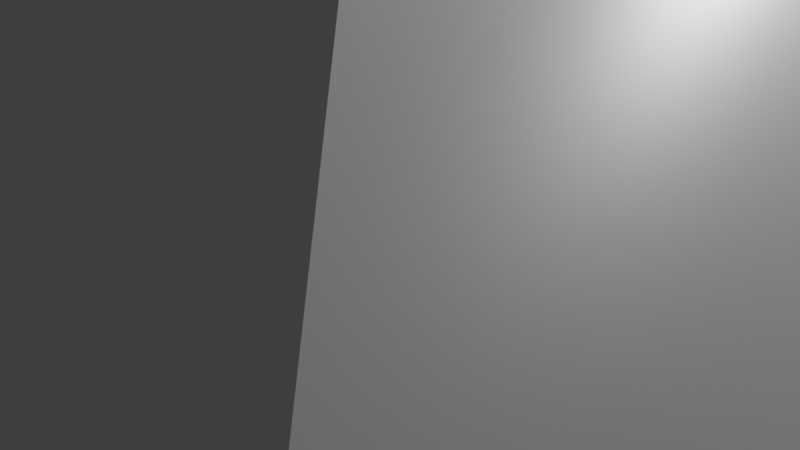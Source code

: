 # Source: House.blend  (saved by Blender 3.0.42; exported with 4.5.12 LTS)
import bpy
from mathutils import Matrix  # noqa: F401  (used for matrix-valued properties, if any)

bpy.ops.wm.read_factory_settings(use_empty=True)
scene = bpy.context.scene
scene.name = 'Scene'

# ---- collections
col_collection = bpy.data.collections.new('Collection'); scene.collection.children.link(col_collection)

# ---- materials (node trees are filled in below, after node groups)
mat_material = bpy.data.materials.new('Material')
mat_material.alpha_threshold = 0.0
mat_material.use_transparent_shadow = False
mat_material.line_color = (0.0, 0.0, 0.0, 1.0)

# ---- material node trees
mat_material.use_nodes = True; mat_material.node_tree.nodes.clear()
_N = mat_material.node_tree.nodes; _L = mat_material.node_tree.links
n0 = _N.new('ShaderNodeOutputMaterial'); n0.name = 'Material Output'; n0.location = (300, 300)
n1 = _N.new('ShaderNodeBsdfPrincipled'); n1.name = 'Principled BSDF'; n1.location = (10, 300)
n1.distribution = 'GGX'
n1.subsurface_method = 'RANDOM_WALK_SKIN'
n1.inputs[2].default_value = 0.4
n1.inputs[3].default_value = 1.45
n1.inputs[27].default_value = (0.0, 0.0, 0.0, 1.0)
n1.inputs[28].default_value = 1.0
_L.new(n1.outputs[0], n0.inputs[0])
n0.is_active_output = True

# ---- world
world_world = bpy.data.worlds.new('World'); scene.world = world_world
world_world.use_nodes = True; world_world.node_tree.nodes.clear()
_N = world_world.node_tree.nodes; _L = world_world.node_tree.links
n0 = _N.new('ShaderNodeOutputWorld'); n0.name = 'World Output'; n0.location = (300, 300)
n1 = _N.new('ShaderNodeBackground'); n1.name = 'Background'; n1.location = (10, 300)
n1.inputs[0].default_value = (0.05088, 0.05088, 0.05088, 1.0)
_L.new(n1.outputs[0], n0.inputs[0])
n0.is_active_output = True
world_world.color = (0.05088, 0.05088, 0.05088)
world_world.use_sun_shadow = False
world_world.sun_shadow_jitter_overblur = 0.0

# ---- cameras
cam_camera = bpy.data.cameras.new('Camera')
cam_camera.clip_end = 100.0
cam_camera.ortho_scale = 7.314

# ---- lights
light_light = bpy.data.lights.new('Light', 'POINT')
light_light.transmission_factor = 0.0
light_light.energy = 1000.0
light_light.shadow_soft_size = 0.1
light_light.shadow_maximum_resolution = 0.006
light_light.use_absolute_resolution = True

# ---- meshes
me_cube = bpy.data.meshes.new('Cube')
me_cube.from_pydata([(1.0, 1.0, 1.0), (1.0, 1.0, -1.0), (1.0, -1.0, 1.0), (1.0, -1.0, -1.0), (-1.0, 1.0, 1.0), (-1.0, 1.0, -1.0), (-1.0, -1.0, 1.0), (-1.0, -1.0, -1.0), (-1.0, 1.0, 0.6787), (1.0, -1.0, 0.6787), (-1.0, -1.0, 0.6787), (1.0, 1.0, 0.6787), (0.7417, -0.7417, 1.983), (-0.7417, -0.7417, 1.983), (0.7417, 0.7417, 1.983), (-0.7417, 0.7417, 1.983), (1.34, -1.34, 1.0), (1.366, -1.366, 1.049), (-1.366, -1.366, 1.049), (-1.34, -1.34, 1.0), (1.34, 1.34, 1.0), (1.366, 1.366, 1.049), (-1.366, 1.366, 1.049), (-1.34, 1.34, 1.0), (-1.0, -0.4275, -1.0), (1.0, -0.4275, 1.0), (-1.0, -0.4275, 1.0), (1.0, -0.4275, -1.0), (-1.0, -0.4275, 0.6787), (0.7417, -0.317, 1.983), (-0.7417, -0.317, 1.983), (1.0, -0.4275, 0.6787), (1.366, -0.5841, 1.049), (1.34, -0.5729, 1.0), (-1.366, -0.5841, 1.049), (-1.34, -0.5729, 1.0), (-1.0, -0.01484, 1.0), (1.0, -0.01484, -1.0), (1.0, -0.01484, 1.0), (-1.0, -0.01484, 0.6787), (-0.7417, -0.011, 1.983), (-1.0, -0.01484, -1.0), (1.34, -0.01988, 1.0), (-1.366, -0.02027, 1.049), (0.7417, -0.011, 1.983), (1.0, -0.01484, 0.6787), (1.366, -0.02027, 1.049), (-1.34, -0.01988, 1.0), (1.0, 1.0, 0.3206), (1.0, -1.0, 0.3206), (-1.0, 1.0, 0.3206), (-1.0, -1.0, 0.3206), (-1.0, -0.4275, 0.3206), (1.0, -0.4275, 0.3206), (1.0, -0.01484, 0.3206), (-1.0, -0.01484, 0.3206), (-1.0, 0.1522, 1.0), (-1.0, 0.4905, 1.0), (1.0, 0.228, -1.0), (1.0, 0.5926, -1.0), (-1.0, 0.1522, 0.6787), (-1.0, 0.4905, 0.6787), (-0.7417, 0.1129, 1.983), (-0.7417, 0.3638, 1.983), (1.34, 0.204, 1.0), (1.34, 0.6574, 1.0), (-1.366, 0.208, 1.049), (-1.366, 0.6702, 1.049), (1.0, 0.4905, 1.0), (1.0, 0.1522, 1.0), (-1.0, 0.4905, -1.0), (-1.0, 0.1522, -1.0), (0.7417, 0.3638, 1.983), (0.7417, 0.1129, 1.983), (1.0, 0.4905, 0.6787), (1.0, 0.1522, 0.6787), (1.366, 0.6702, 1.049), (1.366, 0.208, 1.049), (-1.34, 0.6574, 1.0), (-1.34, 0.204, 1.0), (1.0, 0.5926, 0.3206), (1.0, 0.228, 0.3206), (-1.0, 0.1522, 0.3206), (-1.0, 0.4905, 0.3206), (1.0, 1.0, -0.4484), (1.0, -1.0, -0.4484), (-1.0, 1.0, -0.4484), (-1.0, -0.4275, -0.4484), (1.0, -0.4275, -0.4484), (1.0, -0.01484, -0.4484), (-1.0, -0.01484, -0.4484), (-1.0, -1.0, -0.4484), (-1.0, 0.1522, -0.4484), (-1.0, 0.4905, -0.4484), (1.0, 0.5926, -0.4484), (1.0, 0.228, -0.4484), (1.028, 0.5926, 0.3206), (1.028, 0.228, 0.3206), (1.028, 0.5926, -0.4484), (1.028, 0.228, -0.4484), (1.029, -0.4275, -1.0), (1.029, -0.4275, 0.6787), (1.029, -0.01484, -1.0), (1.029, -0.01484, 0.6787), (1.029, -0.4275, 0.3206), (1.029, -0.01484, 0.3206), (1.029, -0.4275, -0.4484), (1.029, -0.01484, -0.4484)], [], [(50, 8, 11, 48), (9, 2, 6, 10), (61, 57, 4, 8), (24, 27, 3, 7), (31, 25, 2, 9), (8, 4, 0, 11), (0, 4, 23, 20), (76, 21, 14, 72), (21, 22, 15, 14), (34, 18, 13, 30), (29, 30, 13, 12), (68, 0, 20, 65), (26, 6, 19, 35), (6, 2, 16, 19), (17, 18, 19, 16), (32, 17, 16, 33), (67, 22, 23, 78), (22, 21, 20, 23), (18, 17, 12, 13), (53, 31, 9, 49), (83, 61, 8, 50), (49, 9, 10, 51), (51, 10, 28, 52), (87, 52, 55, 90), (18, 34, 35, 19), (46, 32, 33, 42), (36, 26, 35, 47), (2, 25, 33, 16), (44, 40, 30, 29), (43, 34, 30, 40), (17, 32, 29, 12), (45, 38, 25, 31), (41, 37, 27, 24), (10, 6, 26, 28), (71, 58, 37, 41), (75, 69, 38, 45), (66, 43, 40, 62), (73, 62, 40, 44), (56, 36, 47, 79), (77, 46, 42, 64), (81, 75, 45, 54), (52, 28, 39, 55), (34, 43, 47, 35), (25, 38, 42, 33), (32, 46, 44, 29), (28, 26, 36, 39), (95, 81, 54, 89), (91, 51, 52, 87), (85, 49, 51, 91), (93, 83, 50, 86), (88, 53, 49, 85), (86, 50, 48, 84), (90, 55, 82, 92), (92, 82, 83, 93), (84, 48, 80, 94), (95, 94, 98, 99), (48, 11, 74, 80), (80, 74, 75, 81), (21, 76, 65, 20), (76, 77, 64, 65), (4, 57, 78, 23), (57, 56, 79, 78), (14, 15, 63, 72), (72, 63, 62, 73), (22, 67, 63, 15), (67, 66, 62, 63), (11, 0, 68, 74), (74, 68, 69, 75), (5, 1, 59, 70), (70, 59, 58, 71), (55, 39, 60, 82), (82, 60, 61, 83), (43, 66, 79, 47), (66, 67, 78, 79), (38, 69, 64, 42), (69, 68, 65, 64), (46, 77, 73, 44), (77, 76, 72, 73), (39, 36, 56, 60), (60, 56, 57, 61), (59, 94, 95, 58), (1, 84, 94, 59), (71, 92, 93, 70), (41, 90, 92, 71), (5, 86, 84, 1), (27, 88, 85, 3), (70, 93, 86, 5), (3, 85, 91, 7), (7, 91, 87, 24), (58, 95, 89, 37), (24, 87, 90, 41), (94, 80, 96, 98), (80, 81, 97, 96), (81, 95, 99, 97), (54, 45, 103, 105), (53, 88, 106, 104), (88, 27, 100, 106), (31, 53, 104, 101), (37, 89, 107, 102), (45, 31, 101, 103), (89, 54, 105, 107), (27, 37, 102, 100)])
_uv = me_cube.uv_layers.new(name='UVMap')
_uv.uv.foreach_set('vector', [0.5401, 0.25, 0.5848, 0.25, 0.5848, 0.5, 0.5401, 0.5, 0.5848, 0.75, 0.625, 0.75, 0.625, 1.0, 0.5848, 1.0, 0.5848, 0.1863, 0.625, 0.1863, 0.625, 0.25, 0.5848, 0.25, 0.125, 0.6784, 0.375, 0.6784, 0.375, 0.75, 0.125, 0.75, 0.5848, 0.6784, 0.625, 0.6784, 0.625, 0.75, 0.5848, 0.75, 0.5848, 0.25, 0.625, 0.25, 0.625, 0.5, 0.5848, 0.5, 0.625, 0.5, 0.625, 0.25, 0.625, 0.25, 0.625, 0.5, 0.625, 0.5637, 0.625, 0.5, 0.625, 0.5, 0.625, 0.5637, 0.625, 0.5, 0.625, 0.25, 0.625, 0.25, 0.625, 0.5, 0.625, 0.07157, 0.625, 0.0, 0.625, 0.0, 0.625, 0.07157, 0.625, 0.6784, 0.875, 0.6784, 0.875, 0.75, 0.625, 0.75, 0.625, 0.5637, 0.625, 0.5, 0.625, 0.5, 0.625, 0.5637, 0.625, 0.07157, 0.625, 0.0, 0.625, 0.0, 0.625, 0.07157, 0.625, 1.0, 0.625, 0.75, 0.625, 0.75, 0.625, 1.0, 0.625, 0.75, 0.625, 1.0, 0.625, 1.0, 0.625, 0.75, 0.625, 0.6784, 0.625, 0.75, 0.625, 0.75, 0.625, 0.6784, 0.625, 0.1863, 0.625, 0.25, 0.625, 0.25, 0.625, 0.1863, 0.625, 0.25, 0.625, 0.5, 0.625, 0.5, 0.625, 0.25, 0.625, 1.0, 0.625, 0.75, 0.625, 0.75, 0.625, 1.0, 0.5401, 0.6784, 0.5848, 0.6784, 0.5848, 0.75, 0.5401, 0.75, 0.5401, 0.1863, 0.5848, 0.1863, 0.5848, 0.25, 0.5401, 0.25, 0.5401, 0.75, 0.5848, 0.75, 0.5848, 1.0, 0.5401, 1.0, 0.5401, 0.0, 0.5848, 0.0, 0.5848, 0.07157, 0.5401, 0.07157, 0.444, 0.07157, 0.5401, 0.07157, 0.5401, 0.1231, 0.444, 0.1231, 0.625, 0.0, 0.625, 0.07157, 0.625, 0.07157, 0.625, 0.0, 0.625, 0.6269, 0.625, 0.6784, 0.625, 0.6784, 0.625, 0.6269, 0.625, 0.1231, 0.625, 0.07157, 0.625, 0.07157, 0.625, 0.1231, 0.625, 0.75, 0.625, 0.6784, 0.625, 0.6784, 0.625, 0.75, 0.625, 0.6269, 0.875, 0.6269, 0.875, 0.6784, 0.625, 0.6784, 0.625, 0.1231, 0.625, 0.07157, 0.625, 0.07157, 0.625, 0.1231, 0.625, 0.75, 0.625, 0.6784, 0.625, 0.6784, 0.625, 0.75, 0.5848, 0.6269, 0.625, 0.6269, 0.625, 0.6784, 0.5848, 0.6784, 0.125, 0.6269, 0.375, 0.6269, 0.375, 0.6784, 0.125, 0.6784, 0.5848, 0.0, 0.625, 0.0, 0.625, 0.07157, 0.5848, 0.07157, 0.125, 0.606, 0.375, 0.606, 0.375, 0.6269, 0.125, 0.6269, 0.5848, 0.606, 0.625, 0.606, 0.625, 0.6269, 0.5848, 0.6269, 0.625, 0.144, 0.625, 0.1231, 0.625, 0.1231, 0.625, 0.144, 0.625, 0.606, 0.875, 0.606, 0.875, 0.6269, 0.625, 0.6269, 0.625, 0.144, 0.625, 0.1231, 0.625, 0.1231, 0.625, 0.144, 0.625, 0.606, 0.625, 0.6269, 0.625, 0.6269, 0.625, 0.606, 0.5401, 0.606, 0.5848, 0.606, 0.5848, 0.6269, 0.5401, 0.6269, 0.5401, 0.07157, 0.5848, 0.07157, 0.5848, 0.1231, 0.5401, 0.1231, 0.625, 0.07157, 0.625, 0.1231, 0.625, 0.1231, 0.625, 0.07157, 0.625, 0.6784, 0.625, 0.6269, 0.625, 0.6269, 0.625, 0.6784, 0.625, 0.6784, 0.625, 0.6269, 0.625, 0.6269, 0.625, 0.6784, 0.5848, 0.07157, 0.625, 0.07157, 0.625, 0.1231, 0.5848, 0.1231, 0.444, 0.606, 0.5401, 0.606, 0.5401, 0.6269, 0.444, 0.6269, 0.444, 0.0, 0.5401, 0.0, 0.5401, 0.07157, 0.444, 0.07157, 0.444, 0.75, 0.5401, 0.75, 0.5401, 1.0, 0.444, 1.0, 0.444, 0.1863, 0.5401, 0.1863, 0.5401, 0.25, 0.444, 0.25, 0.444, 0.6784, 0.5401, 0.6784, 0.5401, 0.75, 0.444, 0.75, 0.444, 0.25, 0.5401, 0.25, 0.5401, 0.5, 0.444, 0.5, 0.444, 0.1231, 0.5401, 0.1231, 0.5401, 0.144, 0.444, 0.144, 0.444, 0.144, 0.5401, 0.144, 0.5401, 0.1863, 0.444, 0.1863, 0.444, 0.5, 0.5401, 0.5, 0.5401, 0.5637, 0.444, 0.5637, 0.444, 0.606, 0.444, 0.5637, 0.444, 0.5637, 0.444, 0.606, 0.5401, 0.5, 0.5848, 0.5, 0.5848, 0.5637, 0.5401, 0.5637, 0.5401, 0.5637, 0.5848, 0.5637, 0.5848, 0.606, 0.5401, 0.606, 0.625, 0.5, 0.625, 0.5637, 0.625, 0.5637, 0.625, 0.5, 0.625, 0.5637, 0.625, 0.606, 0.625, 0.606, 0.625, 0.5637, 0.625, 0.25, 0.625, 0.1863, 0.625, 0.1863, 0.625, 0.25, 0.625, 0.1863, 0.625, 0.144, 0.625, 0.144, 0.625, 0.1863, 0.625, 0.5, 0.875, 0.5, 0.875, 0.5637, 0.625, 0.5637, 0.625, 0.5637, 0.875, 0.5637, 0.875, 0.606, 0.625, 0.606, 0.625, 0.25, 0.625, 0.1863, 0.625, 0.1863, 0.625, 0.25, 0.625, 0.1863, 0.625, 0.144, 0.625, 0.144, 0.625, 0.1863, 0.5848, 0.5, 0.625, 0.5, 0.625, 0.5637, 0.5848, 0.5637, 0.5848, 0.5637, 0.625, 0.5637, 0.625, 0.606, 0.5848, 0.606, 0.125, 0.5, 0.375, 0.5, 0.375, 0.5637, 0.125, 0.5637, 0.125, 0.5637, 0.375, 0.5637, 0.375, 0.606, 0.125, 0.606, 0.5401, 0.1231, 0.5848, 0.1231, 0.5848, 0.144, 0.5401, 0.144, 0.5401, 0.144, 0.5848, 0.144, 0.5848, 0.1863, 0.5401, 0.1863, 0.625, 0.1231, 0.625, 0.144, 0.625, 0.144, 0.625, 0.1231, 0.625, 0.144, 0.625, 0.1863, 0.625, 0.1863, 0.625, 0.144, 0.625, 0.6269, 0.625, 0.606, 0.625, 0.606, 0.625, 0.6269, 0.625, 0.606, 0.625, 0.5637, 0.625, 0.5637, 0.625, 0.606, 0.625, 0.6269, 0.625, 0.606, 0.625, 0.606, 0.625, 0.6269, 0.625, 0.606, 0.625, 0.5637, 0.625, 0.5637, 0.625, 0.606, 0.5848, 0.1231, 0.625, 0.1231, 0.625, 0.144, 0.5848, 0.144, 0.5848, 0.144, 0.625, 0.144, 0.625, 0.1863, 0.5848, 0.1863, 0.375, 0.5637, 0.444, 0.5637, 0.444, 0.606, 0.375, 0.606, 0.375, 0.5, 0.444, 0.5, 0.444, 0.5637, 0.375, 0.5637, 0.375, 0.144, 0.444, 0.144, 0.444, 0.1863, 0.375, 0.1863, 0.375, 0.1231, 0.444, 0.1231, 0.444, 0.144, 0.375, 0.144, 0.375, 0.25, 0.444, 0.25, 0.444, 0.5, 0.375, 0.5, 0.375, 0.6784, 0.444, 0.6784, 0.444, 0.75, 0.375, 0.75, 0.375, 0.1863, 0.444, 0.1863, 0.444, 0.25, 0.375, 0.25, 0.375, 0.75, 0.444, 0.75, 0.444, 1.0, 0.375, 1.0, 0.375, 0.0, 0.444, 0.0, 0.444, 0.07157, 0.375, 0.07157, 0.375, 0.606, 0.444, 0.606, 0.444, 0.6269, 0.375, 0.6269, 0.375, 0.07157, 0.444, 0.07157, 0.444, 0.1231, 0.375, 0.1231, 0.444, 0.5637, 0.5401, 0.5637, 0.5401, 0.5637, 0.444, 0.5637, 0.5401, 0.5637, 0.5401, 0.606, 0.5401, 0.606, 0.5401, 0.5637, 0.5401, 0.606, 0.444, 0.606, 0.444, 0.606, 0.5401, 0.606, 0.5401, 0.6269, 0.5848, 0.6269, 0.5848, 0.6269, 0.5401, 0.6269, 0.5401, 0.6784, 0.444, 0.6784, 0.444, 0.6784, 0.5401, 0.6784, 0.444, 0.6784, 0.375, 0.6784, 0.375, 0.6784, 0.444, 0.6784, 0.5848, 0.6784, 0.5401, 0.6784, 0.5401, 0.6784, 0.5848, 0.6784, 0.375, 0.6269, 0.444, 0.6269, 0.444, 0.6269, 0.375, 0.6269, 0.5848, 0.6269, 0.5848, 0.6784, 0.5848, 0.6784, 0.5848, 0.6269, 0.444, 0.6269, 0.5401, 0.6269, 0.5401, 0.6269, 0.444, 0.6269, 0.375, 0.6784, 0.375, 0.6269, 0.375, 0.6269, 0.375, 0.6784])
me_cube.materials.append(mat_material)
me_cube.use_remesh_preserve_volume = False
me_cube.use_remesh_preserve_attributes = False
me_cube.use_mirror_vertex_groups = False
me_cube.update()

# ---- objects
ob_cube = bpy.data.objects.new('Cube', me_cube)
ob_light = bpy.data.objects.new('Light', light_light)
ob_camera = bpy.data.objects.new('Camera', cam_camera)

# ---- transforms, parenting, visibility, modifiers, constraints
ob_cube.location = (0.0, 0.0, 1.559)
ob_cube.scale = (4.722, 4.701, 1.562)
ob_cube.lock_rotations_4d = False
ob_cube.empty_display_type = 'ARROWS'
ob_cube.lineart.crease_threshold = 0.0
ob_light.location = (4.076, 1.005, 5.904)
ob_light.rotation_euler = (0.6503, 0.05522, 1.866)
ob_light.lock_rotations_4d = False
ob_light.empty_display_type = 'ARROWS'
ob_light.color = (0.0, 0.0, 0.0, 0.0)
ob_light.lineart.crease_threshold = 0.0
ob_camera.location = (7.359, -6.926, 4.958)
ob_camera.rotation_euler = (1.109, 0.0, 0.8149)
ob_camera.lock_rotations_4d = False
ob_camera.empty_display_type = 'ARROWS'
ob_camera.color = (0.0, 0.0, 0.0, 0.0)
ob_camera.display_type = 'WIRE'
ob_camera.lineart.crease_threshold = 0.0

# ---- collection membership
col_collection.objects.link(ob_cube)
col_collection.objects.link(ob_light)
col_collection.objects.link(ob_camera)

# ---- scene / render settings (as saved in the file)
scene.camera = ob_camera
scene.frame_start = 1; scene.frame_end = 250; scene.frame_set(1)
scene.render.engine = 'BLENDER_EEVEE_NEXT'
scene.cycles.sampling_pattern = 'TABULATED_SOBOL'
scene.cycles.use_light_tree = False
scene.view_settings.view_transform = 'Filmic'
bpy.context.view_layer.update()
